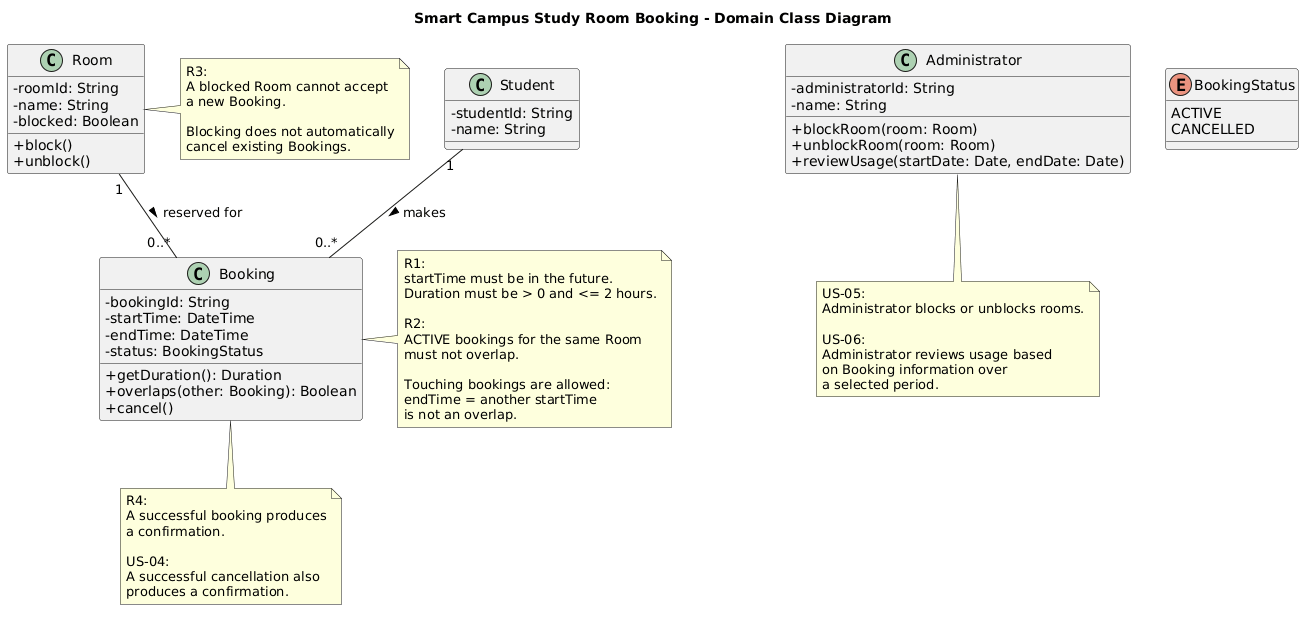

The diagram above was rendered by PlantUML. Its source (embedded in the PNG):
@startuml
title Smart Campus Study Room Booking - Domain Class Diagram

skinparam classAttributeIconSize 0

class Student {
  - studentId: String
  - name: String
}

class Room {
  - roomId: String
  - name: String
  - blocked: Boolean

  + block()
  + unblock()
}

class Booking {
  - bookingId: String
  - startTime: DateTime
  - endTime: DateTime
  - status: BookingStatus

  + getDuration(): Duration
  + overlaps(other: Booking): Boolean
  + cancel()
}

class Administrator {
  - administratorId: String
  - name: String

  + blockRoom(room: Room)
  + unblockRoom(room: Room)
  + reviewUsage(startDate: Date, endDate: Date)
}

enum BookingStatus {
  ACTIVE
  CANCELLED
}

Student "1" -- "0..*" Booking : makes >
Room "1" -- "0..*" Booking : reserved for >

note right of Booking
R1:
startTime must be in the future.
Duration must be > 0 and <= 2 hours.

R2:
ACTIVE bookings for the same Room
must not overlap.

Touching bookings are allowed:
endTime = another startTime
is not an overlap.
end note

note right of Room
R3:
A blocked Room cannot accept
a new Booking.

Blocking does not automatically
cancel existing Bookings.
end note

note bottom of Booking
R4:
A successful booking produces
a confirmation.

US-04:
A successful cancellation also
produces a confirmation.
end note

note bottom of Administrator
US-05:
Administrator blocks or unblocks rooms.

US-06:
Administrator reviews usage based
on Booking information over
a selected period.
end note
@enduml